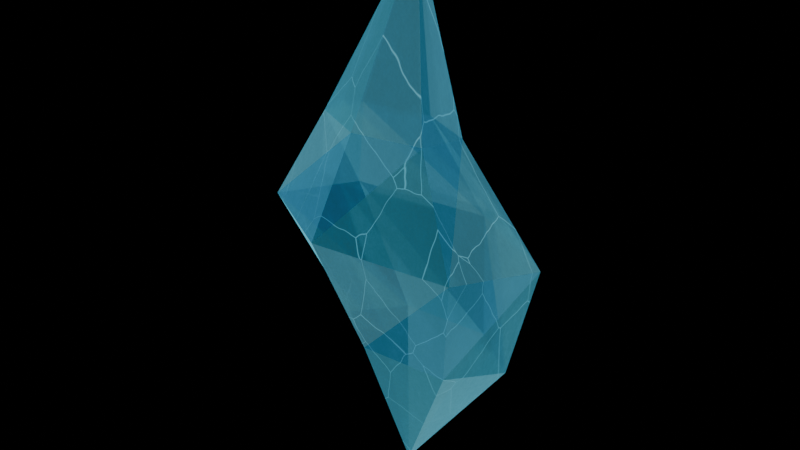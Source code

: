 # Source: ice_crystal_shard.blend  (saved by Blender 5.1.30; exported with 4.5.12 LTS)
import bpy
from mathutils import Matrix  # noqa: F401  (used for matrix-valued properties, if any)

bpy.ops.wm.read_factory_settings(use_empty=True)
scene = bpy.context.scene
scene.name = 'Scene'

# ---- collections
col_col_ice_crystal_shard_asset = bpy.data.collections.new('COL_ICE_CRYSTAL_SHARD_ASSET'); scene.collection.children.link(col_col_ice_crystal_shard_asset)

# ---- materials (node trees are filled in below, after node groups)
mat_mat_ice_crystal_blueglass = bpy.data.materials.new('MAT_Ice_Crystal_BlueGlass')
mat_mat_ice_crystal_blueglass.surface_render_method = 'BLENDED'
mat_mat_ice_crystal_blueglass.blend_method = 'BLEND'
mat_mat_ice_crystal_blueglass.diffuse_color = (0.1, 0.34, 0.68, 0.88)
mat_mat_ice_crystal_cyanfacet = bpy.data.materials.new('MAT_Ice_Crystal_CyanFacet')
mat_mat_ice_crystal_cyanfacet.surface_render_method = 'BLENDED'
mat_mat_ice_crystal_cyanfacet.blend_method = 'BLEND'
mat_mat_ice_crystal_cyanfacet.diffuse_color = (0.26, 0.64, 0.82, 0.96)
mat_mat_ice_crystal_frostfacet = bpy.data.materials.new('MAT_Ice_Crystal_FrostFacet')
mat_mat_ice_crystal_frostfacet.surface_render_method = 'BLENDED'
mat_mat_ice_crystal_frostfacet.blend_method = 'BLEND'
mat_mat_ice_crystal_frostfacet.diffuse_color = (0.56, 0.8, 0.92, 0.9)
mat_mat_ice_crystal_shadowfacet = bpy.data.materials.new('MAT_Ice_Crystal_ShadowFacet')
mat_mat_ice_crystal_shadowfacet.surface_render_method = 'BLENDED'
mat_mat_ice_crystal_shadowfacet.blend_method = 'BLEND'
mat_mat_ice_crystal_shadowfacet.diffuse_color = (0.07, 0.2, 0.42, 0.84)

# ---- material node trees
mat_mat_ice_crystal_blueglass.use_nodes = True; mat_mat_ice_crystal_blueglass.node_tree.nodes.clear()
_N = mat_mat_ice_crystal_blueglass.node_tree.nodes; _L = mat_mat_ice_crystal_blueglass.node_tree.links
n0 = _N.new('ShaderNodeTexCoord'); n0.name = 'Texture Coordinate'; n0.location = (0, 0)
n1 = _N.new('ShaderNodeTexNoise'); n1.name = 'Noise Texture'; n1.location = (0, 0)
n1.width = 145
n1.inputs[2].default_value = 7.0
n1.inputs[3].default_value = 5.2
n1.inputs[4].default_value = 0.76
n2 = _N.new('ShaderNodeValToRGB'); n2.name = 'Color Ramp'; n2.location = (0, 0)
while len(n2.color_ramp.elements) > 1: n2.color_ramp.elements.remove(n2.color_ramp.elements[-1])
n2.color_ramp.elements[0].position = 0.16; n2.color_ramp.elements[0].color = (0.024, 0.0816, 0.1632, 1.0)
_e = n2.color_ramp.elements.new(0.86); _e.color = (0.133, 0.4162, 0.8174, 1.0)
_e = n2.color_ramp.elements.new(1.0); _e.color = (1.0, 1.0, 1.0, 1.0)
n3 = _N.new('ShaderNodeTexNoise'); n3.name = 'Noise Texture.001'; n3.location = (0, 0)
n3.width = 145
n3.inputs[2].default_value = 3.6
n3.inputs[3].default_value = 3.0
n3.inputs[4].default_value = 0.72
n4 = _N.new('ShaderNodeVectorMath'); n4.name = 'Vector Math'; n4.location = (0, 0)
n4.operation = 'SUBTRACT'
n4.inputs[1].default_value = (0.5, 0.5, 0.5)
n5 = _N.new('ShaderNodeVectorMath'); n5.name = 'Vector Math.001'; n5.location = (0, 0)
n5.operation = 'SCALE'
n5.inputs[3].default_value = 0.035
n6 = _N.new('ShaderNodeVectorMath'); n6.name = 'Vector Math.002'; n6.location = (0, 0)
n7 = _N.new('ShaderNodeTexVoronoi'); n7.name = 'Voronoi Texture'; n7.location = (0, 0)
n7.label = 'Sparse Ice Fracture Cells'
n7.width = 155
n7.feature = 'DISTANCE_TO_EDGE'
n7.inputs[2].default_value = 4.4
n8 = _N.new('ShaderNodeValToRGB'); n8.name = 'Color Ramp.001'; n8.location = (0, 0)
n8.label = 'Sparse Fracture Line Width'
while len(n8.color_ramp.elements) > 1: n8.color_ramp.elements.remove(n8.color_ramp.elements[-1])
n8.color_ramp.elements[0].position = 0.001; n8.color_ramp.elements[0].color = (1.0, 1.0, 1.0, 1.0)
_e = n8.color_ramp.elements.new(0.007); _e.color = (0.0, 0.0, 0.0, 1.0)
n9 = _N.new('ShaderNodeMath'); n9.name = 'Math'; n9.location = (0, 0)
n9.operation = 'MULTIPLY'
n9.inputs[1].default_value = 0.22
n10 = _N.new('ShaderNodeLayerWeight'); n10.name = 'Layer Weight'; n10.location = (0, 0)
n11 = _N.new('ShaderNodeValToRGB'); n11.name = 'Color Ramp.002'; n11.location = (0, 0)
while len(n11.color_ramp.elements) > 1: n11.color_ramp.elements.remove(n11.color_ramp.elements[-1])
n11.color_ramp.elements[0].position = 0.04; n11.color_ramp.elements[0].color = (0.0, 0.0, 0.0, 1.0)
_e = n11.color_ramp.elements.new(0.52); _e.color = (1.0, 1.0, 1.0, 1.0)
n12 = _N.new('ShaderNodeMixRGB'); n12.name = 'Mix (Legacy)'; n12.location = (0, 0)
n12.label = 'Frost glints in fracture channels'
n12.inputs[2].default_value = (0.105, 0.573, 0.856, 1.0)
n13 = _N.new('ShaderNodeMath'); n13.name = 'Math.001'; n13.location = (0, 0)
n13.operation = 'MULTIPLY'
n13.inputs[1].default_value = 0.88
n14 = _N.new('ShaderNodeMath'); n14.name = 'Math.002'; n14.location = (0, 0)
n14.operation = 'MULTIPLY'
n14.inputs[1].default_value = 0.28
n15 = _N.new('ShaderNodeMath'); n15.name = 'Math.003'; n15.location = (0, 0)
n15.operation = 'MAXIMUM'
n16 = _N.new('ShaderNodeBsdfPrincipled'); n16.name = 'Principled BSDF'; n16.location = (0, 0)
n16.inputs[1].default_value = 0.025
n16.inputs[2].default_value = 0.18
n16.inputs[3].default_value = 1.31
n16.inputs[13].default_value = 0.62
n16.inputs[18].default_value = 0.12
n16.inputs[19].default_value = 0.38
n16.inputs[20].default_value = 0.08
n17 = _N.new('ShaderNodeBump'); n17.name = 'Bump'; n17.location = (0, 0)
n17.inputs[0].default_value = 0.22
n17.inputs[1].default_value = 0.024
n18 = _N.new('ShaderNodeEmission'); n18.name = 'Emission'; n18.location = (0, 0)
n18.inputs[0].default_value = (0.105, 0.573, 0.856, 1.0)
n18.inputs[1].default_value = 2.7
n19 = _N.new('ShaderNodeMixShader'); n19.name = 'Mix Shader'; n19.location = (0, 0)
n20 = _N.new('ShaderNodeBsdfTransparent'); n20.name = 'Transparent BSDF'; n20.location = (0, 0)
n21 = _N.new('ShaderNodeMixShader'); n21.name = 'Mix Shader.001'; n21.location = (0, 0)
n21.inputs[0].default_value = 0.88
n22 = _N.new('ShaderNodeOutputMaterial'); n22.name = 'Material Output'; n22.location = (0, 0)
_L.new(n0.outputs[0], n1.inputs[0])
_L.new(n1.outputs[0], n2.inputs[0])
_L.new(n0.outputs[0], n3.inputs[0])
_L.new(n3.outputs[1], n4.inputs[0])
_L.new(n4.outputs[0], n5.inputs[0])
_L.new(n0.outputs[0], n6.inputs[0])
_L.new(n5.outputs[0], n6.inputs[1])
_L.new(n6.outputs[0], n7.inputs[0])
_L.new(n7.outputs[0], n8.inputs[0])
_L.new(n8.outputs[0], n9.inputs[0])
_L.new(n10.outputs[0], n11.inputs[0])
_L.new(n9.outputs[0], n12.inputs[0])
_L.new(n2.outputs[0], n12.inputs[1])
_L.new(n9.outputs[0], n13.inputs[0])
_L.new(n11.outputs[0], n14.inputs[0])
_L.new(n14.outputs[0], n15.inputs[0])
_L.new(n13.outputs[0], n15.inputs[1])
_L.new(n12.outputs[0], n16.inputs[0])
_L.new(n9.outputs[0], n17.inputs[3])
_L.new(n17.outputs[0], n16.inputs[5])
_L.new(n15.outputs[0], n19.inputs[0])
_L.new(n16.outputs[0], n19.inputs[1])
_L.new(n18.outputs[0], n19.inputs[2])
_L.new(n20.outputs[0], n21.inputs[1])
_L.new(n19.outputs[0], n21.inputs[2])
_L.new(n21.outputs[0], n22.inputs[0])
n22.is_active_output = True
mat_mat_ice_crystal_cyanfacet.use_nodes = True; mat_mat_ice_crystal_cyanfacet.node_tree.nodes.clear()
_N = mat_mat_ice_crystal_cyanfacet.node_tree.nodes; _L = mat_mat_ice_crystal_cyanfacet.node_tree.links
n0 = _N.new('ShaderNodeTexCoord'); n0.name = 'Texture Coordinate'; n0.location = (0, 0)
n1 = _N.new('ShaderNodeTexNoise'); n1.name = 'Noise Texture'; n1.location = (0, 0)
n1.width = 145
n1.inputs[2].default_value = 7.0
n1.inputs[3].default_value = 5.2
n1.inputs[4].default_value = 0.76
n2 = _N.new('ShaderNodeValToRGB'); n2.name = 'Color Ramp'; n2.location = (0, 0)
while len(n2.color_ramp.elements) > 1: n2.color_ramp.elements.remove(n2.color_ramp.elements[-1])
n2.color_ramp.elements[0].position = 0.16; n2.color_ramp.elements[0].color = (0.0624, 0.1536, 0.1968, 1.0)
_e = n2.color_ramp.elements.new(0.86); _e.color = (0.3218, 0.7702, 0.9826, 1.0)
_e = n2.color_ramp.elements.new(1.0); _e.color = (1.0, 1.0, 1.0, 1.0)
n3 = _N.new('ShaderNodeTexNoise'); n3.name = 'Noise Texture.001'; n3.location = (0, 0)
n3.width = 145
n3.inputs[2].default_value = 3.6
n3.inputs[3].default_value = 3.0
n3.inputs[4].default_value = 0.72
n4 = _N.new('ShaderNodeVectorMath'); n4.name = 'Vector Math'; n4.location = (0, 0)
n4.operation = 'SUBTRACT'
n4.inputs[1].default_value = (0.5, 0.5, 0.5)
n5 = _N.new('ShaderNodeVectorMath'); n5.name = 'Vector Math.001'; n5.location = (0, 0)
n5.operation = 'SCALE'
n5.inputs[3].default_value = 0.035
n6 = _N.new('ShaderNodeVectorMath'); n6.name = 'Vector Math.002'; n6.location = (0, 0)
n7 = _N.new('ShaderNodeTexVoronoi'); n7.name = 'Voronoi Texture'; n7.location = (0, 0)
n7.label = 'Sparse Ice Fracture Cells'
n7.width = 155
n7.feature = 'DISTANCE_TO_EDGE'
n7.inputs[2].default_value = 4.4
n8 = _N.new('ShaderNodeValToRGB'); n8.name = 'Color Ramp.001'; n8.location = (0, 0)
n8.label = 'Sparse Fracture Line Width'
while len(n8.color_ramp.elements) > 1: n8.color_ramp.elements.remove(n8.color_ramp.elements[-1])
n8.color_ramp.elements[0].position = 0.001; n8.color_ramp.elements[0].color = (1.0, 1.0, 1.0, 1.0)
_e = n8.color_ramp.elements.new(0.007); _e.color = (0.0, 0.0, 0.0, 1.0)
n9 = _N.new('ShaderNodeMath'); n9.name = 'Math'; n9.location = (0, 0)
n9.operation = 'MULTIPLY'
n9.inputs[1].default_value = 0.22
n10 = _N.new('ShaderNodeLayerWeight'); n10.name = 'Layer Weight'; n10.location = (0, 0)
n11 = _N.new('ShaderNodeValToRGB'); n11.name = 'Color Ramp.002'; n11.location = (0, 0)
while len(n11.color_ramp.elements) > 1: n11.color_ramp.elements.remove(n11.color_ramp.elements[-1])
n11.color_ramp.elements[0].position = 0.04; n11.color_ramp.elements[0].color = (0.0, 0.0, 0.0, 1.0)
_e = n11.color_ramp.elements.new(0.52); _e.color = (1.0, 1.0, 1.0, 1.0)
n12 = _N.new('ShaderNodeMixRGB'); n12.name = 'Mix (Legacy)'; n12.location = (0, 0)
n12.label = 'Frost glints in fracture channels'
n12.inputs[2].default_value = (0.145, 0.708, 0.919, 1.0)
n13 = _N.new('ShaderNodeMath'); n13.name = 'Math.001'; n13.location = (0, 0)
n13.operation = 'MULTIPLY'
n13.inputs[1].default_value = 0.88
n14 = _N.new('ShaderNodeMath'); n14.name = 'Math.002'; n14.location = (0, 0)
n14.operation = 'MULTIPLY'
n14.inputs[1].default_value = 0.28
n15 = _N.new('ShaderNodeMath'); n15.name = 'Math.003'; n15.location = (0, 0)
n15.operation = 'MAXIMUM'
n16 = _N.new('ShaderNodeBsdfPrincipled'); n16.name = 'Principled BSDF'; n16.location = (0, 0)
n16.inputs[1].default_value = 0.025
n16.inputs[2].default_value = 0.18
n16.inputs[3].default_value = 1.31
n16.inputs[13].default_value = 0.62
n16.inputs[18].default_value = 0.12
n16.inputs[19].default_value = 0.38
n16.inputs[20].default_value = 0.08
n17 = _N.new('ShaderNodeBump'); n17.name = 'Bump'; n17.location = (0, 0)
n17.inputs[0].default_value = 0.22
n17.inputs[1].default_value = 0.024
n18 = _N.new('ShaderNodeEmission'); n18.name = 'Emission'; n18.location = (0, 0)
n18.inputs[0].default_value = (0.145, 0.708, 0.919, 1.0)
n18.inputs[1].default_value = 2.7
n19 = _N.new('ShaderNodeMixShader'); n19.name = 'Mix Shader'; n19.location = (0, 0)
n20 = _N.new('ShaderNodeBsdfTransparent'); n20.name = 'Transparent BSDF'; n20.location = (0, 0)
n21 = _N.new('ShaderNodeMixShader'); n21.name = 'Mix Shader.001'; n21.location = (0, 0)
n21.inputs[0].default_value = 0.96
n22 = _N.new('ShaderNodeOutputMaterial'); n22.name = 'Material Output'; n22.location = (0, 0)
_L.new(n0.outputs[0], n1.inputs[0])
_L.new(n1.outputs[0], n2.inputs[0])
_L.new(n0.outputs[0], n3.inputs[0])
_L.new(n3.outputs[1], n4.inputs[0])
_L.new(n4.outputs[0], n5.inputs[0])
_L.new(n0.outputs[0], n6.inputs[0])
_L.new(n5.outputs[0], n6.inputs[1])
_L.new(n6.outputs[0], n7.inputs[0])
_L.new(n7.outputs[0], n8.inputs[0])
_L.new(n8.outputs[0], n9.inputs[0])
_L.new(n10.outputs[0], n11.inputs[0])
_L.new(n9.outputs[0], n12.inputs[0])
_L.new(n2.outputs[0], n12.inputs[1])
_L.new(n9.outputs[0], n13.inputs[0])
_L.new(n11.outputs[0], n14.inputs[0])
_L.new(n14.outputs[0], n15.inputs[0])
_L.new(n13.outputs[0], n15.inputs[1])
_L.new(n12.outputs[0], n16.inputs[0])
_L.new(n9.outputs[0], n17.inputs[3])
_L.new(n17.outputs[0], n16.inputs[5])
_L.new(n15.outputs[0], n19.inputs[0])
_L.new(n16.outputs[0], n19.inputs[1])
_L.new(n18.outputs[0], n19.inputs[2])
_L.new(n20.outputs[0], n21.inputs[1])
_L.new(n19.outputs[0], n21.inputs[2])
_L.new(n21.outputs[0], n22.inputs[0])
n22.is_active_output = True
mat_mat_ice_crystal_frostfacet.use_nodes = True; mat_mat_ice_crystal_frostfacet.node_tree.nodes.clear()
_N = mat_mat_ice_crystal_frostfacet.node_tree.nodes; _L = mat_mat_ice_crystal_frostfacet.node_tree.links
n0 = _N.new('ShaderNodeTexCoord'); n0.name = 'Texture Coordinate'; n0.location = (0, 0)
n1 = _N.new('ShaderNodeTexNoise'); n1.name = 'Noise Texture'; n1.location = (0, 0)
n1.width = 145
n1.inputs[2].default_value = 7.0
n1.inputs[3].default_value = 5.2
n1.inputs[4].default_value = 0.76
n2 = _N.new('ShaderNodeValToRGB'); n2.name = 'Color Ramp'; n2.location = (0, 0)
while len(n2.color_ramp.elements) > 1: n2.color_ramp.elements.remove(n2.color_ramp.elements[-1])
n2.color_ramp.elements[0].position = 0.16; n2.color_ramp.elements[0].color = (0.1344, 0.192, 0.2208, 1.0)
_e = n2.color_ramp.elements.new(0.86); _e.color = (0.6758, 0.959, 1.0, 1.0)
_e = n2.color_ramp.elements.new(1.0); _e.color = (1.0, 1.0, 1.0, 1.0)
n3 = _N.new('ShaderNodeTexNoise'); n3.name = 'Noise Texture.001'; n3.location = (0, 0)
n3.width = 145
n3.inputs[2].default_value = 3.6
n3.inputs[3].default_value = 3.0
n3.inputs[4].default_value = 0.72
n4 = _N.new('ShaderNodeVectorMath'); n4.name = 'Vector Math'; n4.location = (0, 0)
n4.operation = 'SUBTRACT'
n4.inputs[1].default_value = (0.5, 0.5, 0.5)
n5 = _N.new('ShaderNodeVectorMath'); n5.name = 'Vector Math.001'; n5.location = (0, 0)
n5.operation = 'SCALE'
n5.inputs[3].default_value = 0.035
n6 = _N.new('ShaderNodeVectorMath'); n6.name = 'Vector Math.002'; n6.location = (0, 0)
n7 = _N.new('ShaderNodeTexVoronoi'); n7.name = 'Voronoi Texture'; n7.location = (0, 0)
n7.label = 'Sparse Ice Fracture Cells'
n7.width = 155
n7.feature = 'DISTANCE_TO_EDGE'
n7.inputs[2].default_value = 4.4
n8 = _N.new('ShaderNodeValToRGB'); n8.name = 'Color Ramp.001'; n8.location = (0, 0)
n8.label = 'Sparse Fracture Line Width'
while len(n8.color_ramp.elements) > 1: n8.color_ramp.elements.remove(n8.color_ramp.elements[-1])
n8.color_ramp.elements[0].position = 0.001; n8.color_ramp.elements[0].color = (1.0, 1.0, 1.0, 1.0)
_e = n8.color_ramp.elements.new(0.007); _e.color = (0.0, 0.0, 0.0, 1.0)
n9 = _N.new('ShaderNodeMath'); n9.name = 'Math'; n9.location = (0, 0)
n9.operation = 'MULTIPLY'
n9.inputs[1].default_value = 0.22
n10 = _N.new('ShaderNodeLayerWeight'); n10.name = 'Layer Weight'; n10.location = (0, 0)
n11 = _N.new('ShaderNodeValToRGB'); n11.name = 'Color Ramp.002'; n11.location = (0, 0)
while len(n11.color_ramp.elements) > 1: n11.color_ramp.elements.remove(n11.color_ramp.elements[-1])
n11.color_ramp.elements[0].position = 0.04; n11.color_ramp.elements[0].color = (0.0, 0.0, 0.0, 1.0)
_e = n11.color_ramp.elements.new(0.52); _e.color = (1.0, 1.0, 1.0, 1.0)
n12 = _N.new('ShaderNodeMixRGB'); n12.name = 'Mix (Legacy)'; n12.location = (0, 0)
n12.label = 'Frost glints in fracture channels'
n12.inputs[2].default_value = (0.22, 0.78, 0.964, 1.0)
n13 = _N.new('ShaderNodeMath'); n13.name = 'Math.001'; n13.location = (0, 0)
n13.operation = 'MULTIPLY'
n13.inputs[1].default_value = 0.88
n14 = _N.new('ShaderNodeMath'); n14.name = 'Math.002'; n14.location = (0, 0)
n14.operation = 'MULTIPLY'
n14.inputs[1].default_value = 0.28
n15 = _N.new('ShaderNodeMath'); n15.name = 'Math.003'; n15.location = (0, 0)
n15.operation = 'MAXIMUM'
n16 = _N.new('ShaderNodeBsdfPrincipled'); n16.name = 'Principled BSDF'; n16.location = (0, 0)
n16.inputs[1].default_value = 0.025
n16.inputs[2].default_value = 0.18
n16.inputs[3].default_value = 1.31
n16.inputs[13].default_value = 0.62
n16.inputs[18].default_value = 0.12
n16.inputs[19].default_value = 0.38
n16.inputs[20].default_value = 0.08
n17 = _N.new('ShaderNodeBump'); n17.name = 'Bump'; n17.location = (0, 0)
n17.inputs[0].default_value = 0.22
n17.inputs[1].default_value = 0.024
n18 = _N.new('ShaderNodeEmission'); n18.name = 'Emission'; n18.location = (0, 0)
n18.inputs[0].default_value = (0.22, 0.78, 0.964, 1.0)
n18.inputs[1].default_value = 2.7
n19 = _N.new('ShaderNodeMixShader'); n19.name = 'Mix Shader'; n19.location = (0, 0)
n20 = _N.new('ShaderNodeBsdfTransparent'); n20.name = 'Transparent BSDF'; n20.location = (0, 0)
n21 = _N.new('ShaderNodeMixShader'); n21.name = 'Mix Shader.001'; n21.location = (0, 0)
n21.inputs[0].default_value = 0.9
n22 = _N.new('ShaderNodeOutputMaterial'); n22.name = 'Material Output'; n22.location = (0, 0)
_L.new(n0.outputs[0], n1.inputs[0])
_L.new(n1.outputs[0], n2.inputs[0])
_L.new(n0.outputs[0], n3.inputs[0])
_L.new(n3.outputs[1], n4.inputs[0])
_L.new(n4.outputs[0], n5.inputs[0])
_L.new(n0.outputs[0], n6.inputs[0])
_L.new(n5.outputs[0], n6.inputs[1])
_L.new(n6.outputs[0], n7.inputs[0])
_L.new(n7.outputs[0], n8.inputs[0])
_L.new(n8.outputs[0], n9.inputs[0])
_L.new(n10.outputs[0], n11.inputs[0])
_L.new(n9.outputs[0], n12.inputs[0])
_L.new(n2.outputs[0], n12.inputs[1])
_L.new(n9.outputs[0], n13.inputs[0])
_L.new(n11.outputs[0], n14.inputs[0])
_L.new(n14.outputs[0], n15.inputs[0])
_L.new(n13.outputs[0], n15.inputs[1])
_L.new(n12.outputs[0], n16.inputs[0])
_L.new(n9.outputs[0], n17.inputs[3])
_L.new(n17.outputs[0], n16.inputs[5])
_L.new(n15.outputs[0], n19.inputs[0])
_L.new(n16.outputs[0], n19.inputs[1])
_L.new(n18.outputs[0], n19.inputs[2])
_L.new(n20.outputs[0], n21.inputs[1])
_L.new(n19.outputs[0], n21.inputs[2])
_L.new(n21.outputs[0], n22.inputs[0])
n22.is_active_output = True
mat_mat_ice_crystal_shadowfacet.use_nodes = True; mat_mat_ice_crystal_shadowfacet.node_tree.nodes.clear()
_N = mat_mat_ice_crystal_shadowfacet.node_tree.nodes; _L = mat_mat_ice_crystal_shadowfacet.node_tree.links
n0 = _N.new('ShaderNodeTexCoord'); n0.name = 'Texture Coordinate'; n0.location = (0, 0)
n1 = _N.new('ShaderNodeTexNoise'); n1.name = 'Noise Texture'; n1.location = (0, 0)
n1.width = 145
n1.inputs[2].default_value = 7.0
n1.inputs[3].default_value = 5.2
n1.inputs[4].default_value = 0.76
n2 = _N.new('ShaderNodeValToRGB'); n2.name = 'Color Ramp'; n2.location = (0, 0)
while len(n2.color_ramp.elements) > 1: n2.color_ramp.elements.remove(n2.color_ramp.elements[-1])
n2.color_ramp.elements[0].position = 0.16; n2.color_ramp.elements[0].color = (0.0168, 0.048, 0.1008, 1.0)
_e = n2.color_ramp.elements.new(0.86); _e.color = (0.0976, 0.251, 0.5106, 1.0)
_e = n2.color_ramp.elements.new(1.0); _e.color = (1.0, 1.0, 1.0, 1.0)
n3 = _N.new('ShaderNodeTexNoise'); n3.name = 'Noise Texture.001'; n3.location = (0, 0)
n3.width = 145
n3.inputs[2].default_value = 3.6
n3.inputs[3].default_value = 3.0
n3.inputs[4].default_value = 0.72
n4 = _N.new('ShaderNodeVectorMath'); n4.name = 'Vector Math'; n4.location = (0, 0)
n4.operation = 'SUBTRACT'
n4.inputs[1].default_value = (0.5, 0.5, 0.5)
n5 = _N.new('ShaderNodeVectorMath'); n5.name = 'Vector Math.001'; n5.location = (0, 0)
n5.operation = 'SCALE'
n5.inputs[3].default_value = 0.035
n6 = _N.new('ShaderNodeVectorMath'); n6.name = 'Vector Math.002'; n6.location = (0, 0)
n7 = _N.new('ShaderNodeTexVoronoi'); n7.name = 'Voronoi Texture'; n7.location = (0, 0)
n7.label = 'Sparse Ice Fracture Cells'
n7.width = 155
n7.feature = 'DISTANCE_TO_EDGE'
n7.inputs[2].default_value = 4.4
n8 = _N.new('ShaderNodeValToRGB'); n8.name = 'Color Ramp.001'; n8.location = (0, 0)
n8.label = 'Sparse Fracture Line Width'
while len(n8.color_ramp.elements) > 1: n8.color_ramp.elements.remove(n8.color_ramp.elements[-1])
n8.color_ramp.elements[0].position = 0.001; n8.color_ramp.elements[0].color = (1.0, 1.0, 1.0, 1.0)
_e = n8.color_ramp.elements.new(0.007); _e.color = (0.0, 0.0, 0.0, 1.0)
n9 = _N.new('ShaderNodeMath'); n9.name = 'Math'; n9.location = (0, 0)
n9.operation = 'MULTIPLY'
n9.inputs[1].default_value = 0.22
n10 = _N.new('ShaderNodeLayerWeight'); n10.name = 'Layer Weight'; n10.location = (0, 0)
n11 = _N.new('ShaderNodeValToRGB'); n11.name = 'Color Ramp.002'; n11.location = (0, 0)
while len(n11.color_ramp.elements) > 1: n11.color_ramp.elements.remove(n11.color_ramp.elements[-1])
n11.color_ramp.elements[0].position = 0.04; n11.color_ramp.elements[0].color = (0.0, 0.0, 0.0, 1.0)
_e = n11.color_ramp.elements.new(0.52); _e.color = (1.0, 1.0, 1.0, 1.0)
n12 = _N.new('ShaderNodeMixRGB'); n12.name = 'Mix (Legacy)'; n12.location = (0, 0)
n12.label = 'Frost glints in fracture channels'
n12.inputs[2].default_value = (0.0975, 0.51, 0.739, 1.0)
n13 = _N.new('ShaderNodeMath'); n13.name = 'Math.001'; n13.location = (0, 0)
n13.operation = 'MULTIPLY'
n13.inputs[1].default_value = 0.88
n14 = _N.new('ShaderNodeMath'); n14.name = 'Math.002'; n14.location = (0, 0)
n14.operation = 'MULTIPLY'
n14.inputs[1].default_value = 0.28
n15 = _N.new('ShaderNodeMath'); n15.name = 'Math.003'; n15.location = (0, 0)
n15.operation = 'MAXIMUM'
n16 = _N.new('ShaderNodeBsdfPrincipled'); n16.name = 'Principled BSDF'; n16.location = (0, 0)
n16.inputs[1].default_value = 0.025
n16.inputs[2].default_value = 0.18
n16.inputs[3].default_value = 1.31
n16.inputs[13].default_value = 0.62
n16.inputs[18].default_value = 0.12
n16.inputs[19].default_value = 0.38
n16.inputs[20].default_value = 0.08
n17 = _N.new('ShaderNodeBump'); n17.name = 'Bump'; n17.location = (0, 0)
n17.inputs[0].default_value = 0.22
n17.inputs[1].default_value = 0.024
n18 = _N.new('ShaderNodeEmission'); n18.name = 'Emission'; n18.location = (0, 0)
n18.inputs[0].default_value = (0.0975, 0.51, 0.739, 1.0)
n18.inputs[1].default_value = 2.7
n19 = _N.new('ShaderNodeMixShader'); n19.name = 'Mix Shader'; n19.location = (0, 0)
n20 = _N.new('ShaderNodeBsdfTransparent'); n20.name = 'Transparent BSDF'; n20.location = (0, 0)
n21 = _N.new('ShaderNodeMixShader'); n21.name = 'Mix Shader.001'; n21.location = (0, 0)
n21.inputs[0].default_value = 0.84
n22 = _N.new('ShaderNodeOutputMaterial'); n22.name = 'Material Output'; n22.location = (0, 0)
_L.new(n0.outputs[0], n1.inputs[0])
_L.new(n1.outputs[0], n2.inputs[0])
_L.new(n0.outputs[0], n3.inputs[0])
_L.new(n3.outputs[1], n4.inputs[0])
_L.new(n4.outputs[0], n5.inputs[0])
_L.new(n0.outputs[0], n6.inputs[0])
_L.new(n5.outputs[0], n6.inputs[1])
_L.new(n6.outputs[0], n7.inputs[0])
_L.new(n7.outputs[0], n8.inputs[0])
_L.new(n8.outputs[0], n9.inputs[0])
_L.new(n10.outputs[0], n11.inputs[0])
_L.new(n9.outputs[0], n12.inputs[0])
_L.new(n2.outputs[0], n12.inputs[1])
_L.new(n9.outputs[0], n13.inputs[0])
_L.new(n11.outputs[0], n14.inputs[0])
_L.new(n14.outputs[0], n15.inputs[0])
_L.new(n13.outputs[0], n15.inputs[1])
_L.new(n12.outputs[0], n16.inputs[0])
_L.new(n9.outputs[0], n17.inputs[3])
_L.new(n17.outputs[0], n16.inputs[5])
_L.new(n15.outputs[0], n19.inputs[0])
_L.new(n16.outputs[0], n19.inputs[1])
_L.new(n18.outputs[0], n19.inputs[2])
_L.new(n20.outputs[0], n21.inputs[1])
_L.new(n19.outputs[0], n21.inputs[2])
_L.new(n21.outputs[0], n22.inputs[0])
n22.is_active_output = True

# ---- meshes
me_ice_crystal_shard_mesh = bpy.data.meshes.new('ICE_CRYSTAL_SHARD_Mesh')
me_ice_crystal_shard_mesh.from_pydata([(0.0, 0.0, -0.25), (0.1172, 0.009248, -0.09), (0.05804, 0.05357, -0.09), (-0.04135, 0.04753, -0.09), (-0.08155, -0.002828, -0.09), (-0.02234, -0.04715, -0.09), (0.07705, -0.04111, -0.09), (0.1515, 0.007612, 0.04), (0.04323, 0.06797, 0.04), (-0.1129, 0.05007, 0.04), (-0.1607, -0.02818, 0.04), (-0.05243, -0.08853, 0.04), (0.1037, -0.07064, 0.04), (0.05902, 0.004899, 0.15), (-0.001273, 0.0325, 0.15), (-0.07696, 0.01889, 0.15), (-0.09235, -0.02232, 0.15), (-0.03206, -0.04993, 0.15), (0.04363, -0.03632, 0.15), (0.012, -0.006, 0.34)], [], [(0, 2, 1), (0, 3, 2), (0, 4, 3), (0, 5, 4), (0, 6, 5), (0, 1, 6), (1, 2, 8), (1, 8, 7), (2, 3, 9), (2, 9, 8), (3, 4, 10), (3, 10, 9), (4, 5, 11), (4, 11, 10), (5, 6, 12), (5, 12, 11), (6, 1, 7), (6, 7, 12), (7, 8, 14), (7, 14, 13), (8, 9, 15), (8, 15, 14), (9, 10, 16), (9, 16, 15), (10, 11, 17), (10, 17, 16), (11, 12, 18), (11, 18, 17), (12, 7, 13), (12, 13, 18), (13, 14, 19), (14, 15, 19), (15, 16, 19), (16, 17, 19), (17, 18, 19), (18, 13, 19)])
me_ice_crystal_shard_mesh.polygons.foreach_set('material_index', [1, 2, 3, 0, 1, 2, 0, 2, 1, 3, 2, 0, 3, 1, 0, 2, 1, 3, 1, 3, 2, 0, 3, 1, 0, 2, 1, 3, 2, 0, 2, 3, 0, 1, 2, 3])
me_ice_crystal_shard_mesh.materials.append(mat_mat_ice_crystal_blueglass)
me_ice_crystal_shard_mesh.materials.append(mat_mat_ice_crystal_cyanfacet)
me_ice_crystal_shard_mesh.materials.append(mat_mat_ice_crystal_frostfacet)
me_ice_crystal_shard_mesh.materials.append(mat_mat_ice_crystal_shadowfacet)
me_ice_crystal_shard_mesh.update()

# ---- objects
ob_ice_crystal_shard = bpy.data.objects.new('ICE_CRYSTAL_SHARD', me_ice_crystal_shard_mesh)

# ---- transforms, parenting, visibility, modifiers, constraints
ob_ice_crystal_shard.location = (0.0, 0.0, 0.0)

# ---- collection membership
col_col_ice_crystal_shard_asset.objects.link(ob_ice_crystal_shard)

# ---- scene / render settings (as saved in the file)
scene.frame_start = 1; scene.frame_end = 250; scene.frame_set(1)
scene.render.engine = 'BLENDER_EEVEE_NEXT'
scene.render.bake_bias = 0.0
scene.render.bake_samples = 0
scene.cycles.sampling_pattern = 'TABULATED_SOBOL'
scene.eevee.use_volume_custom_range = False
bpy.context.view_layer.update()

# ---- added for rendering (the .blend has no active camera): camera
cam_auto = bpy.data.cameras.new('AutoCamera')
cam_auto.lens = 50.0
cam_auto.sensor_width = 36.0
cam_auto.clip_end = 1000.0
ob_auto_camera = bpy.data.objects.new('AutoCamera', cam_auto)
scene.collection.objects.link(ob_auto_camera)
ob_auto_camera.location = (0.62978, -0.771539, 0.552504)
ob_auto_camera.rotation_euler = (1.09748, -7.21219e-08, 0.694738)
scene.camera = ob_auto_camera
bpy.context.view_layer.update()
